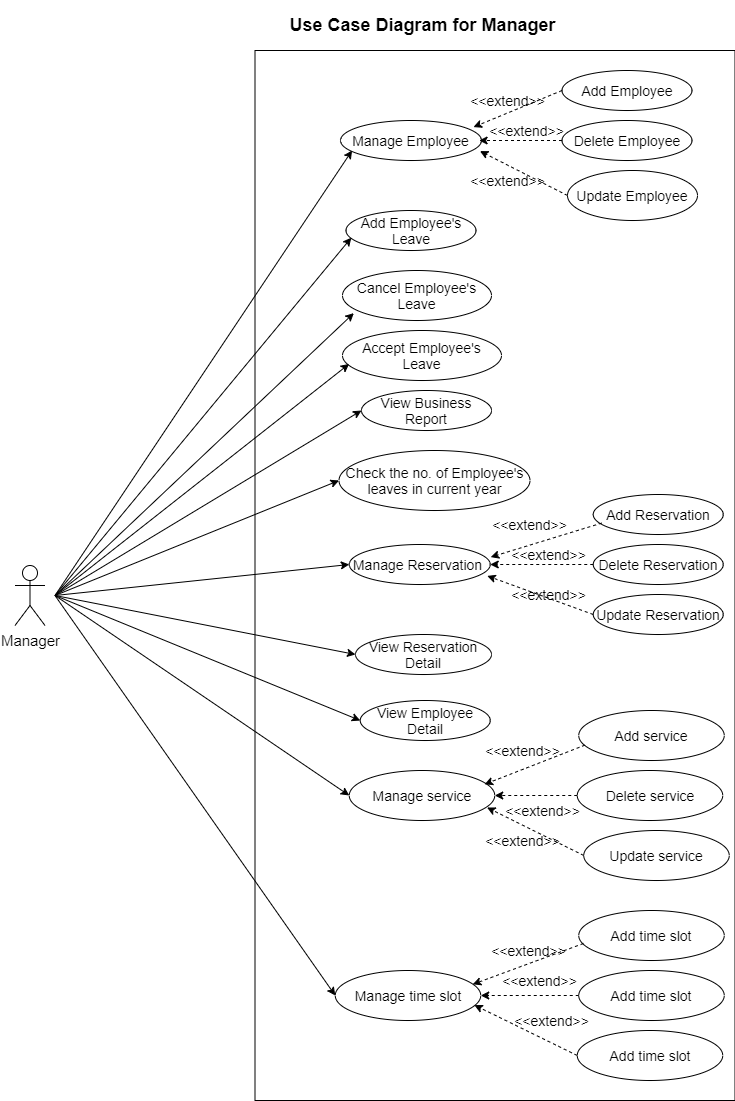

The diagram above was exported from draw.io. Its source (the exported page's mxGraphModel, read from the mxfile embedded in the PNG):
<mxGraphModel dx="1024" dy="592" grid="1" gridSize="10" guides="1" tooltips="1" connect="1" arrows="1" fold="1" page="1" pageScale="1" pageWidth="827" pageHeight="1169" math="0" shadow="0">
  <root>
    <mxCell id="0" />
    <mxCell id="1" parent="0" />
    <mxCell id="y-n6YTVz47AxpCYEmvp1-34" value="" style="rounded=0;whiteSpace=wrap;html=1;" parent="1" vertex="1">
      <mxGeometry x="274.5" y="70" width="480" height="1050" as="geometry" />
    </mxCell>
    <mxCell id="y-n6YTVz47AxpCYEmvp1-1" value="&lt;h2&gt;Use Case Diagram for Manager&lt;/h2&gt;" style="text;html=1;align=center;verticalAlign=middle;resizable=0;points=[];autosize=1;" parent="1" vertex="1">
      <mxGeometry x="301.5" y="20" width="280" height="50" as="geometry" />
    </mxCell>
    <mxCell id="y-n6YTVz47AxpCYEmvp1-2" value="Manage Employee" style="ellipse;whiteSpace=wrap;html=1;fontSize=14;" parent="1" vertex="1">
      <mxGeometry x="360" y="140" width="141" height="40" as="geometry" />
    </mxCell>
    <mxCell id="y-n6YTVz47AxpCYEmvp1-3" value="View Business Report" style="ellipse;whiteSpace=wrap;html=1;fontSize=14;" parent="1" vertex="1">
      <mxGeometry x="381" y="410" width="130" height="40" as="geometry" />
    </mxCell>
    <mxCell id="y-n6YTVz47AxpCYEmvp1-4" value="Check the no. of Employee's leaves in current year" style="ellipse;whiteSpace=wrap;html=1;fontSize=14;" parent="1" vertex="1">
      <mxGeometry x="358.5" y="470" width="191" height="60" as="geometry" />
    </mxCell>
    <mxCell id="y-n6YTVz47AxpCYEmvp1-5" value="Accept Employee's Leave" style="ellipse;whiteSpace=wrap;html=1;fontSize=14;" parent="1" vertex="1">
      <mxGeometry x="362" y="350" width="159" height="50" as="geometry" />
    </mxCell>
    <mxCell id="y-n6YTVz47AxpCYEmvp1-6" value="Cancel Employee's Leave" style="ellipse;whiteSpace=wrap;html=1;fontSize=14;" parent="1" vertex="1">
      <mxGeometry x="362" y="290" width="149" height="50" as="geometry" />
    </mxCell>
    <mxCell id="y-n6YTVz47AxpCYEmvp1-7" value="Add Employee's Leave" style="ellipse;whiteSpace=wrap;html=1;fontSize=14;" parent="1" vertex="1">
      <mxGeometry x="365.5" y="230" width="130" height="40" as="geometry" />
    </mxCell>
    <mxCell id="y-n6YTVz47AxpCYEmvp1-8" value="Manage Reservation&amp;nbsp;" style="ellipse;whiteSpace=wrap;html=1;fontSize=14;" parent="1" vertex="1">
      <mxGeometry x="368.75" y="564" width="141" height="40" as="geometry" />
    </mxCell>
    <mxCell id="y-n6YTVz47AxpCYEmvp1-9" value="View Employee Detail" style="ellipse;whiteSpace=wrap;html=1;fontSize=14;" parent="1" vertex="1">
      <mxGeometry x="379.75" y="720" width="130" height="40" as="geometry" />
    </mxCell>
    <mxCell id="y-n6YTVz47AxpCYEmvp1-10" value="Add Reservation" style="ellipse;whiteSpace=wrap;html=1;fontSize=14;" parent="1" vertex="1">
      <mxGeometry x="612.75" y="514" width="130" height="40" as="geometry" />
    </mxCell>
    <mxCell id="y-n6YTVz47AxpCYEmvp1-11" value="View Reservation Detail" style="ellipse;whiteSpace=wrap;html=1;fontSize=14;" parent="1" vertex="1">
      <mxGeometry x="375" y="654" width="136" height="40" as="geometry" />
    </mxCell>
    <mxCell id="y-n6YTVz47AxpCYEmvp1-12" value="Delete Reservation" style="ellipse;whiteSpace=wrap;html=1;fontSize=14;" parent="1" vertex="1">
      <mxGeometry x="612.75" y="564" width="130" height="40" as="geometry" />
    </mxCell>
    <mxCell id="y-n6YTVz47AxpCYEmvp1-13" value="Update Reservation" style="ellipse;whiteSpace=wrap;html=1;fontSize=14;" parent="1" vertex="1">
      <mxGeometry x="612.75" y="614" width="130" height="40" as="geometry" />
    </mxCell>
    <mxCell id="y-n6YTVz47AxpCYEmvp1-14" value="Update Employee" style="ellipse;whiteSpace=wrap;html=1;fontSize=14;" parent="1" vertex="1">
      <mxGeometry x="587" y="190" width="130" height="50" as="geometry" />
    </mxCell>
    <mxCell id="y-n6YTVz47AxpCYEmvp1-15" value="Delete Employee" style="ellipse;whiteSpace=wrap;html=1;fontSize=14;" parent="1" vertex="1">
      <mxGeometry x="581.5" y="140" width="130" height="40" as="geometry" />
    </mxCell>
    <mxCell id="y-n6YTVz47AxpCYEmvp1-16" value="Add Employee" style="ellipse;whiteSpace=wrap;html=1;fontSize=14;" parent="1" vertex="1">
      <mxGeometry x="581.5" y="90" width="130" height="40" as="geometry" />
    </mxCell>
    <mxCell id="y-n6YTVz47AxpCYEmvp1-17" value="" style="endArrow=classic;html=1;fontSize=16;dashed=1;exitX=0;exitY=0.5;exitDx=0;exitDy=0;entryX=0.989;entryY=0.765;entryDx=0;entryDy=0;entryPerimeter=0;" parent="1" source="y-n6YTVz47AxpCYEmvp1-14" target="y-n6YTVz47AxpCYEmvp1-2" edge="1">
      <mxGeometry width="50" height="50" relative="1" as="geometry">
        <mxPoint x="549.91" y="-20" as="sourcePoint" />
        <mxPoint x="441.5" y="-45" as="targetPoint" />
      </mxGeometry>
    </mxCell>
    <mxCell id="y-n6YTVz47AxpCYEmvp1-18" value="" style="endArrow=classic;html=1;fontSize=16;dashed=1;exitX=0;exitY=0.5;exitDx=0;exitDy=0;entryX=0.983;entryY=0.5;entryDx=0;entryDy=0;entryPerimeter=0;" parent="1" source="y-n6YTVz47AxpCYEmvp1-15" target="y-n6YTVz47AxpCYEmvp1-2" edge="1">
      <mxGeometry width="50" height="50" relative="1" as="geometry">
        <mxPoint x="549.91" y="-73.5" as="sourcePoint" />
        <mxPoint x="461.4999999999999" y="-46.5" as="targetPoint" />
      </mxGeometry>
    </mxCell>
    <mxCell id="y-n6YTVz47AxpCYEmvp1-19" value="" style="endArrow=classic;html=1;fontSize=16;dashed=1;exitX=0;exitY=0.5;exitDx=0;exitDy=0;entryX=0.943;entryY=0.165;entryDx=0;entryDy=0;entryPerimeter=0;" parent="1" source="y-n6YTVz47AxpCYEmvp1-16" target="y-n6YTVz47AxpCYEmvp1-2" edge="1">
      <mxGeometry width="50" height="50" relative="1" as="geometry">
        <mxPoint x="511.5" y="-113.5" as="sourcePoint" />
        <mxPoint x="423.0899999999999" y="-86.5" as="targetPoint" />
      </mxGeometry>
    </mxCell>
    <mxCell id="y-n6YTVz47AxpCYEmvp1-20" value="&lt;font style=&quot;font-size: 14px;&quot;&gt;&amp;lt;&amp;lt;extend&amp;gt;&amp;gt;&lt;/font&gt;" style="text;html=1;align=center;verticalAlign=middle;resizable=0;points=[];autosize=1;fontSize=14;" parent="1" vertex="1">
      <mxGeometry x="481.5" y="190" width="90" height="20" as="geometry" />
    </mxCell>
    <mxCell id="y-n6YTVz47AxpCYEmvp1-21" value="&lt;font style=&quot;font-size: 14px;&quot;&gt;&amp;lt;&amp;lt;extend&amp;gt;&amp;gt;&lt;/font&gt;" style="text;html=1;align=center;verticalAlign=middle;resizable=0;points=[];autosize=1;fontSize=14;" parent="1" vertex="1">
      <mxGeometry x="501" y="140" width="90" height="20" as="geometry" />
    </mxCell>
    <mxCell id="y-n6YTVz47AxpCYEmvp1-22" value="&lt;font style=&quot;font-size: 14px;&quot;&gt;&amp;lt;&amp;lt;extend&amp;gt;&amp;gt;&lt;/font&gt;" style="text;html=1;align=center;verticalAlign=middle;resizable=0;points=[];autosize=1;fontSize=14;" parent="1" vertex="1">
      <mxGeometry x="481.5" y="110" width="90" height="20" as="geometry" />
    </mxCell>
    <mxCell id="y-n6YTVz47AxpCYEmvp1-23" value="" style="endArrow=classic;html=1;fontSize=16;dashed=1;exitX=0.065;exitY=0.715;exitDx=0;exitDy=0;entryX=1.003;entryY=0.315;entryDx=0;entryDy=0;entryPerimeter=0;exitPerimeter=0;" parent="1" source="y-n6YTVz47AxpCYEmvp1-10" target="y-n6YTVz47AxpCYEmvp1-8" edge="1">
      <mxGeometry width="50" height="50" relative="1" as="geometry">
        <mxPoint x="525.25" y="494" as="sourcePoint" />
        <mxPoint x="461.69900000000007" y="284.6" as="targetPoint" />
      </mxGeometry>
    </mxCell>
    <mxCell id="y-n6YTVz47AxpCYEmvp1-24" value="" style="endArrow=classic;html=1;fontSize=16;dashed=1;exitX=0;exitY=0.5;exitDx=0;exitDy=0;entryX=0.979;entryY=0.785;entryDx=0;entryDy=0;entryPerimeter=0;" parent="1" source="y-n6YTVz47AxpCYEmvp1-13" target="y-n6YTVz47AxpCYEmvp1-8" edge="1">
      <mxGeometry width="50" height="50" relative="1" as="geometry">
        <mxPoint x="494.25" y="654" as="sourcePoint" />
        <mxPoint x="440.43000000000006" y="411" as="targetPoint" />
      </mxGeometry>
    </mxCell>
    <mxCell id="y-n6YTVz47AxpCYEmvp1-25" style="edgeStyle=orthogonalEdgeStyle;shape=flexArrow;rounded=0;orthogonalLoop=1;jettySize=auto;html=1;exitX=0.5;exitY=1;exitDx=0;exitDy=0;dashed=1;fontSize=14;" parent="1" source="y-n6YTVz47AxpCYEmvp1-13" target="y-n6YTVz47AxpCYEmvp1-13" edge="1">
      <mxGeometry relative="1" as="geometry" />
    </mxCell>
    <mxCell id="y-n6YTVz47AxpCYEmvp1-26" style="edgeStyle=orthogonalEdgeStyle;shape=flexArrow;rounded=0;orthogonalLoop=1;jettySize=auto;html=1;exitX=0.5;exitY=1;exitDx=0;exitDy=0;fontSize=14;" parent="1" source="y-n6YTVz47AxpCYEmvp1-5" target="y-n6YTVz47AxpCYEmvp1-5" edge="1">
      <mxGeometry relative="1" as="geometry" />
    </mxCell>
    <mxCell id="y-n6YTVz47AxpCYEmvp1-27" style="edgeStyle=orthogonalEdgeStyle;shape=flexArrow;rounded=0;orthogonalLoop=1;jettySize=auto;html=1;exitX=0.5;exitY=1;exitDx=0;exitDy=0;fontSize=14;" parent="1" source="y-n6YTVz47AxpCYEmvp1-9" target="y-n6YTVz47AxpCYEmvp1-9" edge="1">
      <mxGeometry relative="1" as="geometry" />
    </mxCell>
    <mxCell id="y-n6YTVz47AxpCYEmvp1-28" value="" style="endArrow=classic;html=1;fontSize=16;dashed=1;exitX=0;exitY=0.5;exitDx=0;exitDy=0;entryX=1;entryY=0.5;entryDx=0;entryDy=0;" parent="1" source="y-n6YTVz47AxpCYEmvp1-12" target="y-n6YTVz47AxpCYEmvp1-8" edge="1">
      <mxGeometry width="50" height="50" relative="1" as="geometry">
        <mxPoint x="584.25" y="594" as="sourcePoint" />
        <mxPoint x="542.1400000000001" y="586.1400000000001" as="targetPoint" />
      </mxGeometry>
    </mxCell>
    <mxCell id="y-n6YTVz47AxpCYEmvp1-29" value="&lt;span style=&quot;font-size: 14px;&quot;&gt;&amp;lt;&amp;lt;extend&amp;gt;&amp;gt;&lt;/span&gt;" style="text;html=1;align=center;verticalAlign=middle;resizable=0;points=[];autosize=1;fontSize=14;" parent="1" vertex="1">
      <mxGeometry x="522.75" y="564" width="90" height="20" as="geometry" />
    </mxCell>
    <mxCell id="y-n6YTVz47AxpCYEmvp1-30" value="&lt;span style=&quot;font-size: 14px;&quot;&gt;&amp;lt;&amp;lt;extend&amp;gt;&amp;gt;&lt;/span&gt;" style="text;html=1;align=center;verticalAlign=middle;resizable=0;points=[];autosize=1;fontSize=14;" parent="1" vertex="1">
      <mxGeometry x="522.75" y="604" width="90" height="20" as="geometry" />
    </mxCell>
    <mxCell id="y-n6YTVz47AxpCYEmvp1-31" value="&lt;font style=&quot;font-size: 14px;&quot;&gt;&amp;lt;&amp;lt;extend&amp;gt;&amp;gt;&lt;/font&gt;" style="text;html=1;align=center;verticalAlign=middle;resizable=0;points=[];autosize=1;fontSize=14;" parent="1" vertex="1">
      <mxGeometry x="504.25" y="534" width="90" height="20" as="geometry" />
    </mxCell>
    <mxCell id="y-n6YTVz47AxpCYEmvp1-35" value="Manager" style="shape=umlActor;verticalLabelPosition=bottom;labelBackgroundColor=#ffffff;verticalAlign=top;html=1;outlineConnect=0;fontSize=15;" parent="1" vertex="1">
      <mxGeometry x="34.5" y="585" width="30" height="60" as="geometry" />
    </mxCell>
    <mxCell id="y-n6YTVz47AxpCYEmvp1-37" value="" style="endArrow=classic;html=1;fontSize=15;entryX=0;entryY=0.5;entryDx=0;entryDy=0;" parent="1" target="y-n6YTVz47AxpCYEmvp1-4" edge="1">
      <mxGeometry width="50" height="50" relative="1" as="geometry">
        <mxPoint x="74.5" y="615" as="sourcePoint" />
        <mxPoint x="444.5" y="535" as="targetPoint" />
      </mxGeometry>
    </mxCell>
    <mxCell id="y-n6YTVz47AxpCYEmvp1-38" value="" style="endArrow=classic;html=1;fontSize=15;entryX=0;entryY=0.5;entryDx=0;entryDy=0;" parent="1" target="y-n6YTVz47AxpCYEmvp1-3" edge="1">
      <mxGeometry width="50" height="50" relative="1" as="geometry">
        <mxPoint x="74.5" y="615" as="sourcePoint" />
        <mxPoint x="124.5" y="565" as="targetPoint" />
      </mxGeometry>
    </mxCell>
    <mxCell id="y-n6YTVz47AxpCYEmvp1-39" value="" style="endArrow=classic;html=1;fontSize=15;entryX=0.076;entryY=0.852;entryDx=0;entryDy=0;entryPerimeter=0;" parent="1" target="y-n6YTVz47AxpCYEmvp1-6" edge="1">
      <mxGeometry width="50" height="50" relative="1" as="geometry">
        <mxPoint x="74.5" y="615" as="sourcePoint" />
        <mxPoint x="124.5" y="565" as="targetPoint" />
      </mxGeometry>
    </mxCell>
    <mxCell id="y-n6YTVz47AxpCYEmvp1-40" value="" style="endArrow=classic;html=1;fontSize=15;entryX=0.042;entryY=0.668;entryDx=0;entryDy=0;entryPerimeter=0;" parent="1" target="y-n6YTVz47AxpCYEmvp1-5" edge="1">
      <mxGeometry width="50" height="50" relative="1" as="geometry">
        <mxPoint x="74.5" y="615" as="sourcePoint" />
        <mxPoint x="124.5" y="565" as="targetPoint" />
      </mxGeometry>
    </mxCell>
    <mxCell id="y-n6YTVz47AxpCYEmvp1-41" value="" style="endArrow=classic;html=1;fontSize=15;entryX=0.041;entryY=0.68;entryDx=0;entryDy=0;entryPerimeter=0;" parent="1" target="y-n6YTVz47AxpCYEmvp1-7" edge="1">
      <mxGeometry width="50" height="50" relative="1" as="geometry">
        <mxPoint x="74.5" y="615" as="sourcePoint" />
        <mxPoint x="444.5" y="535" as="targetPoint" />
      </mxGeometry>
    </mxCell>
    <mxCell id="y-n6YTVz47AxpCYEmvp1-42" value="" style="endArrow=classic;html=1;fontSize=15;entryX=0;entryY=0.5;entryDx=0;entryDy=0;" parent="1" target="y-n6YTVz47AxpCYEmvp1-11" edge="1">
      <mxGeometry width="50" height="50" relative="1" as="geometry">
        <mxPoint x="74.5" y="615" as="sourcePoint" />
        <mxPoint x="204.5" y="685" as="targetPoint" />
      </mxGeometry>
    </mxCell>
    <mxCell id="y-n6YTVz47AxpCYEmvp1-75" value="" style="endArrow=classic;html=1;fontSize=15;entryX=0;entryY=0.5;entryDx=0;entryDy=0;" parent="1" target="y-n6YTVz47AxpCYEmvp1-9" edge="1">
      <mxGeometry width="50" height="50" relative="1" as="geometry">
        <mxPoint x="74.5" y="615" as="sourcePoint" />
        <mxPoint x="174.5" y="670" as="targetPoint" />
      </mxGeometry>
    </mxCell>
    <mxCell id="y-n6YTVz47AxpCYEmvp1-76" value="" style="endArrow=classic;html=1;fontSize=15;entryX=0;entryY=0.5;entryDx=0;entryDy=0;" parent="1" target="XWNSXMhyHzEbSo1CIuc7-2" edge="1">
      <mxGeometry width="50" height="50" relative="1" as="geometry">
        <mxPoint x="74.5" y="615" as="sourcePoint" />
        <mxPoint x="356.25" y="920" as="targetPoint" />
      </mxGeometry>
    </mxCell>
    <mxCell id="y-n6YTVz47AxpCYEmvp1-77" value="" style="endArrow=classic;html=1;fontSize=15;entryX=0;entryY=0.5;entryDx=0;entryDy=0;" parent="1" target="y-n6YTVz47AxpCYEmvp1-8" edge="1">
      <mxGeometry width="50" height="50" relative="1" as="geometry">
        <mxPoint x="74.5" y="615" as="sourcePoint" />
        <mxPoint x="184.5" y="680" as="targetPoint" />
      </mxGeometry>
    </mxCell>
    <mxCell id="y-n6YTVz47AxpCYEmvp1-78" value="" style="endArrow=classic;html=1;fontSize=15;entryX=0.082;entryY=0.75;entryDx=0;entryDy=0;entryPerimeter=0;" parent="1" target="y-n6YTVz47AxpCYEmvp1-2" edge="1">
      <mxGeometry width="50" height="50" relative="1" as="geometry">
        <mxPoint x="74.5" y="615" as="sourcePoint" />
        <mxPoint x="184.5" y="350" as="targetPoint" />
      </mxGeometry>
    </mxCell>
    <mxCell id="y-n6YTVz47AxpCYEmvp1-79" value="" style="endArrow=classic;html=1;fontSize=15;entryX=0;entryY=0.5;entryDx=0;entryDy=0;" parent="1" target="XWNSXMhyHzEbSo1CIuc7-3" edge="1">
      <mxGeometry width="50" height="50" relative="1" as="geometry">
        <mxPoint x="74.5" y="615" as="sourcePoint" />
        <mxPoint x="355.75" y="980" as="targetPoint" />
      </mxGeometry>
    </mxCell>
    <mxCell id="XWNSXMhyHzEbSo1CIuc7-2" value="Manage service" style="ellipse;whiteSpace=wrap;html=1;fontSize=14;" vertex="1" parent="1">
      <mxGeometry x="368.75" y="790" width="145.5" height="50" as="geometry" />
    </mxCell>
    <mxCell id="XWNSXMhyHzEbSo1CIuc7-3" value="Manage time slot" style="ellipse;whiteSpace=wrap;html=1;fontSize=14;" vertex="1" parent="1">
      <mxGeometry x="354.75" y="990" width="145.5" height="50" as="geometry" />
    </mxCell>
    <mxCell id="XWNSXMhyHzEbSo1CIuc7-4" value="Update service" style="ellipse;whiteSpace=wrap;html=1;fontSize=14;" vertex="1" parent="1">
      <mxGeometry x="603.25" y="850" width="145.5" height="50" as="geometry" />
    </mxCell>
    <mxCell id="XWNSXMhyHzEbSo1CIuc7-5" value="Delete service" style="ellipse;whiteSpace=wrap;html=1;fontSize=14;" vertex="1" parent="1">
      <mxGeometry x="596.75" y="790" width="145.5" height="50" as="geometry" />
    </mxCell>
    <mxCell id="XWNSXMhyHzEbSo1CIuc7-6" value="Add service" style="ellipse;whiteSpace=wrap;html=1;fontSize=14;" vertex="1" parent="1">
      <mxGeometry x="598.25" y="730" width="145.5" height="50" as="geometry" />
    </mxCell>
    <mxCell id="XWNSXMhyHzEbSo1CIuc7-7" value="Add time slot" style="ellipse;whiteSpace=wrap;html=1;fontSize=14;" vertex="1" parent="1">
      <mxGeometry x="596.75" y="1050" width="145.5" height="50" as="geometry" />
    </mxCell>
    <mxCell id="XWNSXMhyHzEbSo1CIuc7-8" value="Add time slot" style="ellipse;whiteSpace=wrap;html=1;fontSize=14;" vertex="1" parent="1">
      <mxGeometry x="598.25" y="990" width="145.5" height="50" as="geometry" />
    </mxCell>
    <mxCell id="XWNSXMhyHzEbSo1CIuc7-9" value="Add time slot" style="ellipse;whiteSpace=wrap;html=1;fontSize=14;" vertex="1" parent="1">
      <mxGeometry x="598.25" y="930" width="145.5" height="50" as="geometry" />
    </mxCell>
    <mxCell id="XWNSXMhyHzEbSo1CIuc7-10" value="" style="endArrow=classic;html=1;fontSize=16;dashed=1;exitX=0.043;exitY=0.692;exitDx=0;exitDy=0;entryX=0.93;entryY=0.276;entryDx=0;entryDy=0;entryPerimeter=0;exitPerimeter=0;" edge="1" parent="1" source="XWNSXMhyHzEbSo1CIuc7-6" target="XWNSXMhyHzEbSo1CIuc7-2">
      <mxGeometry width="50" height="50" relative="1" as="geometry">
        <mxPoint x="586.5" y="733" as="sourcePoint" />
        <mxPoint x="484.47299999999996" y="767" as="targetPoint" />
      </mxGeometry>
    </mxCell>
    <mxCell id="XWNSXMhyHzEbSo1CIuc7-11" value="" style="endArrow=classic;html=1;fontSize=16;dashed=1;exitX=0;exitY=0.5;exitDx=0;exitDy=0;entryX=0.947;entryY=0.74;entryDx=0;entryDy=0;entryPerimeter=0;" edge="1" parent="1" source="XWNSXMhyHzEbSo1CIuc7-4" target="XWNSXMhyHzEbSo1CIuc7-2">
      <mxGeometry width="50" height="50" relative="1" as="geometry">
        <mxPoint x="570.26" y="866" as="sourcePoint" />
        <mxPoint x="468.233" y="900" as="targetPoint" />
      </mxGeometry>
    </mxCell>
    <mxCell id="XWNSXMhyHzEbSo1CIuc7-12" value="" style="endArrow=classic;html=1;fontSize=16;dashed=1;exitX=0;exitY=0.5;exitDx=0;exitDy=0;entryX=1;entryY=0.5;entryDx=0;entryDy=0;" edge="1" parent="1" source="XWNSXMhyHzEbSo1CIuc7-5" target="XWNSXMhyHzEbSo1CIuc7-2">
      <mxGeometry width="50" height="50" relative="1" as="geometry">
        <mxPoint x="615.5300000000001" y="790" as="sourcePoint" />
        <mxPoint x="513.503" y="824" as="targetPoint" />
      </mxGeometry>
    </mxCell>
    <mxCell id="XWNSXMhyHzEbSo1CIuc7-13" value="" style="endArrow=classic;html=1;fontSize=16;dashed=1;exitX=0.032;exitY=0.66;exitDx=0;exitDy=0;entryX=0.945;entryY=0.276;entryDx=0;entryDy=0;exitPerimeter=0;entryPerimeter=0;" edge="1" parent="1" source="XWNSXMhyHzEbSo1CIuc7-9" target="XWNSXMhyHzEbSo1CIuc7-3">
      <mxGeometry width="50" height="50" relative="1" as="geometry">
        <mxPoint x="583.71" y="978" as="sourcePoint" />
        <mxPoint x="499.74850000000015" y="930" as="targetPoint" />
      </mxGeometry>
    </mxCell>
    <mxCell id="XWNSXMhyHzEbSo1CIuc7-14" value="" style="endArrow=classic;html=1;fontSize=16;dashed=1;exitX=0;exitY=0.5;exitDx=0;exitDy=0;entryX=1;entryY=0.5;entryDx=0;entryDy=0;" edge="1" parent="1" source="XWNSXMhyHzEbSo1CIuc7-8" target="XWNSXMhyHzEbSo1CIuc7-3">
      <mxGeometry width="50" height="50" relative="1" as="geometry">
        <mxPoint x="586.23" y="1028" as="sourcePoint" />
        <mxPoint x="502.26850000000013" y="980" as="targetPoint" />
      </mxGeometry>
    </mxCell>
    <mxCell id="XWNSXMhyHzEbSo1CIuc7-15" value="" style="endArrow=classic;html=1;fontSize=16;dashed=1;exitX=0;exitY=0.5;exitDx=0;exitDy=0;entryX=0.956;entryY=0.692;entryDx=0;entryDy=0;entryPerimeter=0;" edge="1" parent="1" source="XWNSXMhyHzEbSo1CIuc7-7" target="XWNSXMhyHzEbSo1CIuc7-3">
      <mxGeometry width="50" height="50" relative="1" as="geometry">
        <mxPoint x="595.23" y="1120" as="sourcePoint" />
        <mxPoint x="511.26850000000013" y="1072" as="targetPoint" />
      </mxGeometry>
    </mxCell>
    <mxCell id="XWNSXMhyHzEbSo1CIuc7-16" value="&lt;span style=&quot;font-size: 14px;&quot;&gt;&amp;lt;&amp;lt;extend&amp;gt;&amp;gt;&lt;/span&gt;" style="text;html=1;align=center;verticalAlign=middle;resizable=0;points=[];autosize=1;fontSize=14;" vertex="1" parent="1">
      <mxGeometry x="496.5" y="760" width="90" height="20" as="geometry" />
    </mxCell>
    <mxCell id="XWNSXMhyHzEbSo1CIuc7-17" value="&lt;span style=&quot;font-size: 14px;&quot;&gt;&amp;lt;&amp;lt;extend&amp;gt;&amp;gt;&lt;/span&gt;" style="text;html=1;align=center;verticalAlign=middle;resizable=0;points=[];autosize=1;fontSize=14;" vertex="1" parent="1">
      <mxGeometry x="516.5" y="820" width="90" height="20" as="geometry" />
    </mxCell>
    <mxCell id="XWNSXMhyHzEbSo1CIuc7-18" value="&lt;span style=&quot;font-size: 14px;&quot;&gt;&amp;lt;&amp;lt;extend&amp;gt;&amp;gt;&lt;/span&gt;" style="text;html=1;align=center;verticalAlign=middle;resizable=0;points=[];autosize=1;fontSize=14;" vertex="1" parent="1">
      <mxGeometry x="496.5" y="850" width="90" height="20" as="geometry" />
    </mxCell>
    <mxCell id="XWNSXMhyHzEbSo1CIuc7-19" value="&lt;span style=&quot;font-size: 14px;&quot;&gt;&amp;lt;&amp;lt;extend&amp;gt;&amp;gt;&lt;/span&gt;" style="text;html=1;align=center;verticalAlign=middle;resizable=0;points=[];autosize=1;fontSize=14;" vertex="1" parent="1">
      <mxGeometry x="502.5" y="960" width="90" height="20" as="geometry" />
    </mxCell>
    <mxCell id="XWNSXMhyHzEbSo1CIuc7-20" value="&lt;span style=&quot;font-size: 14px;&quot;&gt;&amp;lt;&amp;lt;extend&amp;gt;&amp;gt;&lt;/span&gt;" style="text;html=1;align=center;verticalAlign=middle;resizable=0;points=[];autosize=1;fontSize=14;" vertex="1" parent="1">
      <mxGeometry x="514" y="990" width="90" height="20" as="geometry" />
    </mxCell>
    <mxCell id="XWNSXMhyHzEbSo1CIuc7-21" value="&lt;span style=&quot;font-size: 14px;&quot;&gt;&amp;lt;&amp;lt;extend&amp;gt;&amp;gt;&lt;/span&gt;" style="text;html=1;align=center;verticalAlign=middle;resizable=0;points=[];autosize=1;fontSize=14;" vertex="1" parent="1">
      <mxGeometry x="526" y="1030" width="90" height="20" as="geometry" />
    </mxCell>
  </root>
</mxGraphModel>